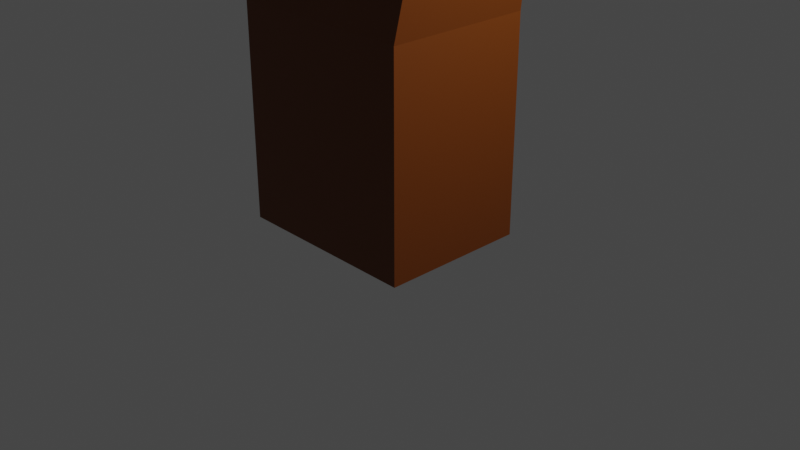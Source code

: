 # Source: Trunk.blend  (saved by Blender 3.5.10; exported with 4.5.12 LTS)
import bpy
from mathutils import Matrix  # noqa: F401  (used for matrix-valued properties, if any)

bpy.ops.wm.read_factory_settings(use_empty=True)
scene = bpy.context.scene
scene.name = 'Scene'

# ---- collections
col_collection = bpy.data.collections.new('Collection'); scene.collection.children.link(col_collection)

# ---- materials (node trees are filled in below, after node groups)
mat_material = bpy.data.materials.new('Material')
mat_material.alpha_threshold = 0.0
mat_material.use_transparent_shadow = False
mat_material.roughness = 0.5
mat_material.line_color = (0.0, 0.0, 0.0, 1.0)

# ---- material node trees
mat_material.use_nodes = True; mat_material.node_tree.nodes.clear()
_N = mat_material.node_tree.nodes; _L = mat_material.node_tree.links
n0 = _N.new('ShaderNodeOutputMaterial'); n0.name = 'Material Output'; n0.location = (300, 300)
n1 = _N.new('ShaderNodeBsdfPrincipled'); n1.name = 'Principled BSDF'; n1.location = (10, 300)
n1.distribution = 'GGX'
n1.subsurface_method = 'RANDOM_WALK_SKIN'
n1.inputs[0].default_value = (0.1523, 0.0352, 0.0, 1.0)
n1.inputs[3].default_value = 1.45
n1.inputs[27].default_value = (0.0, 0.0, 0.0, 1.0)
n1.inputs[28].default_value = 1.0
_L.new(n1.outputs[0], n0.inputs[0])
n0.is_active_output = True

# ---- world
world_world = bpy.data.worlds.new('World'); scene.world = world_world
world_world.use_nodes = True; world_world.node_tree.nodes.clear()
_N = world_world.node_tree.nodes; _L = world_world.node_tree.links
n0 = _N.new('ShaderNodeOutputWorld'); n0.name = 'World Output'; n0.location = (300, 300)
n1 = _N.new('ShaderNodeBackground'); n1.name = 'Background'; n1.location = (10, 300)
n1.inputs[0].default_value = (0.05088, 0.05088, 0.05088, 1.0)
_L.new(n1.outputs[0], n0.inputs[0])
n0.is_active_output = True
world_world.color = (0.05088, 0.05088, 0.05088)
world_world.use_sun_shadow = False
world_world.sun_shadow_jitter_overblur = 0.0

# ---- cameras
cam_camera = bpy.data.cameras.new('Camera')
cam_camera.clip_end = 100.0
cam_camera.ortho_scale = 7.314

# ---- lights
light_light = bpy.data.lights.new('Light', 'POINT')
light_light.transmission_factor = 0.0
light_light.energy = 1000.0
light_light.shadow_soft_size = 0.1
light_light.shadow_maximum_resolution = 0.006
light_light.use_absolute_resolution = True

# ---- meshes
me_cube = bpy.data.meshes.new('Cube')
me_cube.from_pydata([(2.267, 0.429, 0.6182), (1.0, 0.5525, -1.0), (2.267, -0.429, 0.6182), (1.0, -1.0, -1.0), (1.696, 0.429, 0.6182), (-1.0, 0.5525, -1.0), (1.696, -0.429, 0.6182), (-1.0, -1.0, -1.0), (1.0, 0.5525, -0.5509), (-1.0, -1.0, -0.5509), (1.0, -1.0, -0.5509), (-1.0, 0.5525, -0.5509), (-0.3374, -0.7721, -0.1707), (1.263, 0.4572, -0.1707), (1.263, -0.794, -0.1707), (-0.3374, 0.4572, -0.1707), (-0.3374, 0.4543, -0.1707), (1.263, 0.4543, -0.1707), (1.263, -0.7721, -0.1707), (-0.3374, -0.794, -0.1707), (1.18, -0.6933, 0.4146), (1.722, 0.2458, 0.4146), (1.722, -0.6933, 0.4146), (1.18, 0.2458, 0.4146)], [], [(0, 4, 6, 2), (22, 2, 6, 20), (20, 6, 4, 23), (5, 1, 3, 7), (21, 0, 2, 22), (23, 4, 0, 21), (5, 11, 8, 1), (1, 8, 10, 3), (7, 9, 11, 5), (3, 10, 9, 7), (11, 16, 17, 8), (8, 17, 18, 10), (9, 12, 16, 11), (10, 18, 12, 9), (15, 23, 21, 13), (13, 21, 22, 14), (19, 20, 23, 15), (14, 22, 20, 19)])
_uv = me_cube.uv_layers.new(name='UVMap')
_uv.uv.foreach_set('vector', [0.625, 0.5, 0.875, 0.5, 0.875, 0.75, 0.625, 0.75, 0.5938, 0.75, 0.625, 0.75, 0.625, 1.0, 0.5938, 1.0, 0.5938, 0.0, 0.625, 0.0, 0.625, 0.25, 0.5937, 0.25, 0.125, 0.5, 0.375, 0.5, 0.375, 0.75, 0.125, 0.75, 0.5938, 0.5, 0.625, 0.5, 0.625, 0.75, 0.5938, 0.75, 0.5937, 0.25, 0.625, 0.25, 0.625, 0.5, 0.5938, 0.5, 0.375, 0.25, 0.5, 0.25, 0.5, 0.5, 0.375, 0.5, 0.375, 0.5, 0.5, 0.5, 0.5, 0.75, 0.375, 0.75, 0.375, 0.0, 0.5, 0.0, 0.5, 0.25, 0.375, 0.25, 0.375, 0.75, 0.5, 0.75, 0.5, 1.0, 0.375, 1.0, 0.5, 0.25, 0.5625, 0.25, 0.5625, 0.5, 0.5, 0.5, 0.5, 0.5, 0.5625, 0.5, 0.5625, 0.75, 0.5, 0.75, 0.5, 0.0, 0.5625, 0.0, 0.5625, 0.25, 0.5, 0.25, 0.5, 0.75, 0.5625, 0.75, 0.5625, 1.0, 0.5, 1.0, 0.5625, 0.25, 0.5937, 0.25, 0.5938, 0.5, 0.5625, 0.5, 0.5625, 0.5, 0.5938, 0.5, 0.5938, 0.75, 0.5625, 0.75, 0.5625, 0.0, 0.5938, 0.0, 0.5937, 0.25, 0.5625, 0.25, 0.5625, 0.75, 0.5938, 0.75, 0.5938, 1.0, 0.5625, 1.0])
me_cube.materials.append(mat_material)
me_cube.use_mirror_vertex_groups = False
me_cube.update()

# ---- objects
ob_cube = bpy.data.objects.new('Cube', me_cube)
ob_light = bpy.data.objects.new('Light', light_light)
ob_camera = bpy.data.objects.new('Camera', cam_camera)

# ---- transforms, parenting, visibility, modifiers, constraints
ob_cube.location = (0.0, 0.0, 5.0)
ob_cube.scale = (1.0, 1.0, 5.0)
ob_cube.lock_rotations_4d = False
ob_cube.empty_display_type = 'ARROWS'
ob_cube.lineart.crease_threshold = 0.0
ob_light.location = (4.076, 1.005, 5.904)
ob_light.rotation_euler = (0.6503, 0.05522, 1.866)
ob_light.lock_rotations_4d = False
ob_light.empty_display_type = 'ARROWS'
ob_light.color = (0.0, 0.0, 0.0, 0.0)
ob_light.lineart.crease_threshold = 0.0
ob_camera.location = (7.359, -6.926, 4.958)
ob_camera.rotation_euler = (1.109, 0.0, 0.8149)
ob_camera.lock_rotations_4d = False
ob_camera.empty_display_type = 'ARROWS'
ob_camera.color = (0.0, 0.0, 0.0, 0.0)
ob_camera.display_type = 'WIRE'
ob_camera.lineart.crease_threshold = 0.0

# ---- collection membership
col_collection.objects.link(ob_cube)
col_collection.objects.link(ob_light)
col_collection.objects.link(ob_camera)

# ---- scene / render settings (as saved in the file)
scene.camera = ob_camera
scene.frame_start = 1; scene.frame_end = 250; scene.frame_set(60)
scene.render.engine = 'BLENDER_EEVEE_NEXT'
scene.cycles.sampling_pattern = 'TABULATED_SOBOL'
scene.view_settings.view_transform = 'Filmic'
bpy.context.view_layer.update()
